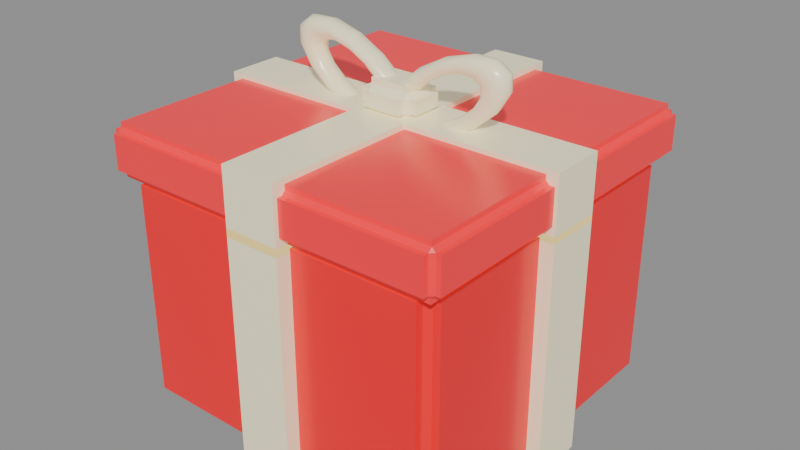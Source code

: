 # Source: item_box.blend  (saved by Blender 5.2.44; exported with 4.5.12 LTS)
import bpy
from mathutils import Matrix  # noqa: F401  (used for matrix-valued properties, if any)

bpy.ops.wm.read_factory_settings(use_empty=True)
scene = bpy.context.scene
scene.name = 'Scene'

# ---- materials (node trees are filled in below, after node groups)
mat_wrap = bpy.data.materials.new('Wrap')
mat_wrap.diffuse_color = (0.9, 0.005, 0.015, 1.0)
mat_ribbon = bpy.data.materials.new('Ribbon')
mat_ribbon.diffuse_color = (0.98, 0.9, 0.6, 1.0)
mat_lid = bpy.data.materials.new('Lid')
mat_lid.diffuse_color = (0.98, 0.02, 0.035, 1.0)

# ---- material node trees
mat_wrap.use_nodes = True; mat_wrap.node_tree.nodes.clear()
_N = mat_wrap.node_tree.nodes; _L = mat_wrap.node_tree.links
n0 = _N.new('ShaderNodeBsdfPrincipled'); n0.name = 'Principled BSDF'; n0.location = (-200, 100)
n0.inputs[0].default_value = (0.9, 0.005, 0.015, 1.0)
n0.inputs[2].default_value = 0.25
n0.inputs[10].default_value = 0.005
n0.inputs[27].default_value = (0.9, 0.005, 0.015, 1.0)
n0.inputs[28].default_value = 0.2
n1 = _N.new('ShaderNodeOutputMaterial'); n1.name = 'Material Output'; n1.location = (200, 100)
_L.new(n0.outputs[0], n1.inputs[0])
n1.is_active_output = True
mat_ribbon.use_nodes = True; mat_ribbon.node_tree.nodes.clear()
_N = mat_ribbon.node_tree.nodes; _L = mat_ribbon.node_tree.links
n0 = _N.new('ShaderNodeBsdfPrincipled'); n0.name = 'Principled BSDF'; n0.location = (-200, 100)
n0.inputs[0].default_value = (0.98, 0.9, 0.6, 1.0)
n0.inputs[2].default_value = 0.25
n0.inputs[10].default_value = 0.005
n0.inputs[27].default_value = (0.98, 0.9, 0.6, 1.0)
n0.inputs[28].default_value = 0.2
n1 = _N.new('ShaderNodeOutputMaterial'); n1.name = 'Material Output'; n1.location = (200, 100)
_L.new(n0.outputs[0], n1.inputs[0])
n1.is_active_output = True
mat_lid.use_nodes = True; mat_lid.node_tree.nodes.clear()
_N = mat_lid.node_tree.nodes; _L = mat_lid.node_tree.links
n0 = _N.new('ShaderNodeBsdfPrincipled'); n0.name = 'Principled BSDF'; n0.location = (-200, 100)
n0.inputs[0].default_value = (0.98, 0.02, 0.035, 1.0)
n0.inputs[2].default_value = 0.25
n0.inputs[10].default_value = 0.005
n0.inputs[27].default_value = (0.98, 0.02, 0.035, 1.0)
n0.inputs[28].default_value = 0.25
n1 = _N.new('ShaderNodeOutputMaterial'); n1.name = 'Material Output'; n1.location = (200, 100)
_L.new(n0.outputs[0], n1.inputs[0])
n1.is_active_output = True

# ---- meshes
me_base = bpy.data.meshes.new('Base')
me_base.from_pydata([(-0.72, -0.72, -0.72), (-0.72, -0.78, -0.66), (-0.78, -0.72, -0.66), (-0.72, -0.72, -0.6849), (-0.72, -0.7449, -0.66), (-0.7449, -0.72, -0.66), (-0.72, -0.78, 0.34), (-0.72, -0.72, 0.4), (-0.78, -0.72, 0.34), (-0.72, -0.7449, 0.34), (-0.72, -0.72, 0.3649), (-0.7449, -0.72, 0.34), (-0.72, 0.72, -0.72), (-0.78, 0.72, -0.66), (-0.72, 0.78, -0.66), (-0.72, 0.72, -0.6849), (-0.7449, 0.72, -0.66), (-0.72, 0.7449, -0.66), (-0.72, 0.72, 0.4), (-0.72, 0.78, 0.34), (-0.78, 0.72, 0.34), (-0.72, 0.72, 0.3649), (-0.72, 0.7449, 0.34), (-0.7449, 0.72, 0.34), (0.72, -0.72, -0.72), (0.78, -0.72, -0.66), (0.72, -0.78, -0.66), (0.72, -0.72, -0.6849), (0.7449, -0.72, -0.66), (0.72, -0.7449, -0.66), (0.72, -0.72, 0.4), (0.72, -0.78, 0.34), (0.78, -0.72, 0.34), (0.72, -0.72, 0.3649), (0.72, -0.7449, 0.34), (0.7449, -0.72, 0.34), (0.72, 0.72, -0.72), (0.72, 0.78, -0.66), (0.78, 0.72, -0.66), (0.72, 0.72, -0.6849), (0.72, 0.7449, -0.66), (0.7449, 0.72, -0.66), (0.72, 0.72, 0.4), (0.78, 0.72, 0.34), (0.72, 0.78, 0.34), (0.72, 0.72, 0.3649), (0.7449, 0.72, 0.34), (0.72, 0.7449, 0.34), (-0.845, -0.13, -0.75), (-0.845, -0.13, 0.36), (-0.845, 0.13, -0.75), (-0.845, 0.13, 0.36), (0.845, -0.13, -0.75), (0.845, -0.13, 0.36), (0.845, 0.13, -0.75), (0.845, 0.13, 0.36), (0.13, -0.849, -0.754), (0.13, -0.849, 0.364), (-0.13, -0.849, -0.754), (-0.13, -0.849, 0.364), (0.13, 0.849, -0.754), (0.13, 0.849, 0.364), (-0.13, 0.849, -0.754), (-0.13, 0.849, 0.364)], [], [(3, 4, 5), (9, 10, 11), (15, 16, 17), (21, 22, 23), (27, 28, 29), (33, 34, 35), (39, 40, 41), (45, 46, 47), (12, 0, 3, 15), (15, 3, 5, 16), (16, 5, 2, 13), (1, 6, 9, 4), (4, 9, 11, 5), (5, 11, 8, 2), (7, 18, 21, 10), (10, 21, 23, 11), (11, 23, 20, 8), (19, 14, 17, 22), (22, 17, 16, 23), (23, 16, 13, 20), (36, 12, 15, 39), (39, 15, 17, 40), (40, 17, 14, 37), (18, 42, 45, 21), (21, 45, 47, 22), (22, 47, 44, 19), (43, 38, 41, 46), (46, 41, 40, 47), (47, 40, 37, 44), (24, 36, 39, 27), (27, 39, 41, 28), (28, 41, 38, 25), (42, 30, 33, 45), (45, 33, 35, 46), (46, 35, 32, 43), (31, 26, 29, 34), (34, 29, 28, 35), (35, 28, 25, 32), (0, 24, 27, 3), (3, 27, 29, 4), (4, 29, 26, 1), (30, 7, 10, 33), (33, 10, 9, 34), (34, 9, 6, 31), (12, 36, 24, 0), (2, 8, 20, 13), (26, 31, 6, 1), (42, 18, 7, 30), (14, 19, 44, 37), (38, 43, 32, 25), (48, 49, 51, 50), (50, 51, 55, 54), (54, 55, 53, 52), (52, 53, 49, 48), (50, 54, 52, 48), (55, 51, 49, 53), (56, 57, 59, 58), (58, 59, 63, 62), (62, 63, 61, 60), (60, 61, 57, 56), (58, 62, 60, 56), (63, 59, 57, 61)])
me_base.polygons.foreach_set('material_index', [0, 0, 0, 0, 0, 0, 0, 0, 0, 0, 0, 0, 0, 0, 0, 0, 0, 0, 0, 0, 0, 0, 0, 0, 0, 0, 0, 0, 0, 0, 0, 0, 0, 0, 0, 0, 0, 0, 0, 0, 0, 0, 0, 0, 0, 0, 0, 0, 0, 0, 1, 1, 1, 1, 1, 1, 1, 1, 1, 1, 1, 1])
me_base.materials.append(mat_wrap)
me_base.materials.append(mat_ribbon)
me_base.update()
me_lid = bpy.data.meshes.new('Lid')
me_lid.from_pydata([(-0.79, -0.79, -0.12), (-0.79, -0.83, -0.08), (-0.83, -0.79, -0.08), (-0.79, -0.79, -0.09657), (-0.79, -0.8066, -0.08), (-0.8066, -0.79, -0.08), (-0.79, -0.83, 0.08), (-0.79, -0.79, 0.12), (-0.83, -0.79, 0.08), (-0.79, -0.8066, 0.08), (-0.79, -0.79, 0.09657), (-0.8066, -0.79, 0.08), (-0.79, 0.79, -0.12), (-0.83, 0.79, -0.08), (-0.79, 0.83, -0.08), (-0.79, 0.79, -0.09657), (-0.8066, 0.79, -0.08), (-0.79, 0.8066, -0.08), (-0.79, 0.79, 0.12), (-0.79, 0.83, 0.08), (-0.83, 0.79, 0.08), (-0.79, 0.79, 0.09657), (-0.79, 0.8066, 0.08), (-0.8066, 0.79, 0.08), (0.79, -0.79, -0.12), (0.83, -0.79, -0.08), (0.79, -0.83, -0.08), (0.79, -0.79, -0.09657), (0.8066, -0.79, -0.08), (0.79, -0.8066, -0.08), (0.79, -0.79, 0.12), (0.79, -0.83, 0.08), (0.83, -0.79, 0.08), (0.79, -0.79, 0.09657), (0.79, -0.8066, 0.08), (0.8066, -0.79, 0.08), (0.79, 0.79, -0.12), (0.79, 0.83, -0.08), (0.83, 0.79, -0.08), (0.79, 0.79, -0.09657), (0.79, 0.8066, -0.08), (0.8066, 0.79, -0.08), (0.79, 0.79, 0.12), (0.83, 0.79, 0.08), (0.79, 0.83, 0.08), (0.79, 0.79, 0.09657), (0.8066, 0.79, 0.08), (0.79, 0.8066, 0.08), (-0.845, -0.13, -0.15), (-0.845, -0.13, 0.14), (-0.845, 0.13, -0.15), (-0.845, 0.13, 0.14), (0.845, -0.13, -0.15), (0.845, -0.13, 0.14), (0.845, 0.13, -0.15), (0.845, 0.13, 0.14), (0.13, -0.849, -0.154), (0.13, -0.849, 0.144), (-0.13, -0.849, -0.154), (-0.13, -0.849, 0.144), (0.13, 0.849, -0.154), (0.13, 0.849, 0.144), (-0.13, 0.849, -0.154), (-0.13, 0.849, 0.144), (-0.09, -0.07, 0.11), (-0.09, -0.12, 0.16), (-0.14, -0.07, 0.16), (-0.09, -0.07, 0.1393), (-0.09, -0.09071, 0.16), (-0.1107, -0.07, 0.16), (-0.09, -0.12, 0.22), (-0.09, -0.07, 0.27), (-0.14, -0.07, 0.22), (-0.09, -0.09071, 0.22), (-0.09, -0.07, 0.2407), (-0.1107, -0.07, 0.22), (-0.09, 0.07, 0.11), (-0.14, 0.07, 0.16), (-0.09, 0.12, 0.16), (-0.09, 0.07, 0.1393), (-0.1107, 0.07, 0.16), (-0.09, 0.09071, 0.16), (-0.09, 0.07, 0.27), (-0.09, 0.12, 0.22), (-0.14, 0.07, 0.22), (-0.09, 0.07, 0.2407), (-0.09, 0.09071, 0.22), (-0.1107, 0.07, 0.22), (0.09, -0.07, 0.11), (0.14, -0.07, 0.16), (0.09, -0.12, 0.16), (0.09, -0.07, 0.1393), (0.1107, -0.07, 0.16), (0.09, -0.09071, 0.16), (0.09, -0.07, 0.27), (0.09, -0.12, 0.22), (0.14, -0.07, 0.22), (0.09, -0.07, 0.2407), (0.09, -0.09071, 0.22), (0.1107, -0.07, 0.22), (0.09, 0.07, 0.11), (0.09, 0.12, 0.16), (0.14, 0.07, 0.16), (0.09, 0.07, 0.1393), (0.09, 0.09071, 0.16), (0.1107, 0.07, 0.16), (0.09, 0.07, 0.27), (0.14, 0.07, 0.22), (0.09, 0.12, 0.22), (0.09, 0.07, 0.2407), (0.1107, 0.07, 0.22), (0.09, 0.09071, 0.22), (0.5309, 0.0, 0.3989), (0.2332, -6.52e-09, 0.4063), (0.1038, -6.52e-09, 0.3355), (0.2468, 6.52e-09, 0.07373), (0.3762, 6.52e-09, 0.1445), (0.5189, -0.03233, 0.3924), (0.4608, -0.03233, 0.4332), (0.3589, -0.03233, 0.4357), (0.2335, -0.03233, 0.3994), (0.1094, -0.03233, 0.3316), (0.0111, -0.03233, 0.2456), (-0.04183, -0.03233, 0.1586), (-0.03893, -0.03233, 0.08762), (0.0192, -0.03233, 0.04685), (0.1211, -0.03233, 0.04434), (0.2465, -0.03233, 0.08058), (0.3706, -0.03233, 0.1484), (0.4689, -0.03233, 0.2344), (0.5218, -0.03233, 0.3214), (0.4876, -0.05231, 0.3752), (0.436, -0.05231, 0.4114), (0.3456, -0.05231, 0.4137), (0.2342, -0.05231, 0.3815), (0.1241, -0.05231, 0.3213), (0.03685, -0.05231, 0.245), (-0.01013, -0.05231, 0.1677), (-0.007561, -0.05231, 0.1048), (0.04404, -0.05231, 0.06857), (0.1344, -0.05231, 0.06635), (0.2458, -0.05231, 0.09851), (0.3559, -0.05231, 0.1587), (0.4432, -0.05231, 0.235), (0.4901, -0.05231, 0.3123), (0.4488, -0.05231, 0.3541), (0.4053, -0.05231, 0.3846), (0.329, -0.05231, 0.3865), (0.2351, -0.05231, 0.3593), (0.1422, -0.05231, 0.3086), (0.06867, -0.05231, 0.2442), (0.02905, -0.05231, 0.179), (0.03122, -0.05231, 0.1259), (0.07473, -0.05231, 0.09543), (0.151, -0.05231, 0.09355), (0.2449, -0.05231, 0.1207), (0.3378, -0.05231, 0.1714), (0.4113, -0.05231, 0.2358), (0.4509, -0.05231, 0.301), (0.4174, -0.03233, 0.3369), (0.3804, -0.03233, 0.3628), (0.3156, -0.03233, 0.3644), (0.2359, -0.03233, 0.3414), (0.1569, -0.03233, 0.2983), (0.09442, -0.03233, 0.2436), (0.06075, -0.03233, 0.1882), (0.06259, -0.03233, 0.1431), (0.09957, -0.03233, 0.1172), (0.1644, -0.03233, 0.1156), (0.2441, -0.03233, 0.1386), (0.3231, -0.03233, 0.1817), (0.3856, -0.03233, 0.2364), (0.4192, -0.03233, 0.2918), (0.4054, -6.736e-18, 0.3304), (0.3709, -1.65e-09, 0.3545), (0.3105, -2.973e-09, 0.356), (0.2361, -3.708e-09, 0.3345), (0.1625, -3.708e-09, 0.2943), (0.1042, -2.973e-09, 0.2433), (0.07286, -1.65e-09, 0.1917), (0.07458, -6.736e-18, 0.1496), (0.1091, 1.65e-09, 0.1255), (0.1695, 2.973e-09, 0.124), (0.2439, 3.708e-09, 0.1455), (0.3175, 3.708e-09, 0.1857), (0.3758, 2.973e-09, 0.2367), (0.4071, 1.65e-09, 0.2883), (0.4174, 0.03233, 0.3369), (0.3804, 0.03233, 0.3628), (0.3156, 0.03233, 0.3644), (0.2359, 0.03233, 0.3414), (0.1569, 0.03233, 0.2983), (0.09442, 0.03233, 0.2436), (0.06075, 0.03233, 0.1882), (0.06259, 0.03233, 0.1431), (0.09957, 0.03233, 0.1172), (0.1644, 0.03233, 0.1156), (0.2441, 0.03233, 0.1386), (0.3231, 0.03233, 0.1817), (0.3856, 0.03233, 0.2364), (0.4192, 0.03233, 0.2918), (0.4488, 0.05231, 0.3541), (0.4053, 0.05231, 0.3846), (0.329, 0.05231, 0.3865), (0.2351, 0.05231, 0.3593), (0.1422, 0.05231, 0.3086), (0.06867, 0.05231, 0.2442), (0.02905, 0.05231, 0.179), (0.03122, 0.05231, 0.1259), (0.07473, 0.05231, 0.09543), (0.151, 0.05231, 0.09355), (0.2449, 0.05231, 0.1207), (0.3378, 0.05231, 0.1714), (0.4113, 0.05231, 0.2358), (0.4509, 0.05231, 0.301), (0.4876, 0.05231, 0.3752), (0.436, 0.05231, 0.4114), (0.3456, 0.05231, 0.4137), (0.2342, 0.05231, 0.3815), (0.1241, 0.05231, 0.3213), (0.03685, 0.05231, 0.245), (-0.01013, 0.05231, 0.1677), (-0.007561, 0.05231, 0.1048), (0.04404, 0.05231, 0.06857), (0.1344, 0.05231, 0.06635), (0.2458, 0.05231, 0.09851), (0.3559, 0.05231, 0.1587), (0.4432, 0.05231, 0.235), (0.4901, 0.05231, 0.3123), (0.5189, 0.03233, 0.3924), (0.4608, 0.03233, 0.4332), (0.3589, 0.03233, 0.4357), (0.2335, 0.03233, 0.3994), (0.1094, 0.03233, 0.3316), (0.0111, 0.03233, 0.2456), (-0.04183, 0.03233, 0.1586), (-0.03893, 0.03233, 0.08762), (0.0192, 0.03233, 0.04685), (0.1211, 0.03233, 0.04434), (0.2465, 0.03233, 0.08058), (0.3706, 0.03233, 0.1484), (0.4689, 0.03233, 0.2344), (0.5218, 0.03233, 0.3214), (0.4703, -2.902e-09, 0.4414), (0.364, -5.229e-09, 0.4441), (0.001266, -5.229e-09, 0.2459), (-0.05393, -2.902e-09, 0.1551), (-0.05092, 1.347e-17, 0.08107), (0.009718, 2.902e-09, 0.03855), (0.116, 5.229e-09, 0.03593), (0.4787, 5.229e-09, 0.2341), (0.5339, 2.902e-09, 0.3249), (0.05092, 0.0, 0.08107), (-0.1038, -6.52e-09, 0.3355), (-0.2332, -6.52e-09, 0.4063), (-0.3762, 6.52e-09, 0.1445), (-0.2468, 6.52e-09, 0.07373), (0.03893, -0.03233, 0.08762), (0.04183, -0.03233, 0.1586), (-0.0111, -0.03233, 0.2456), (-0.1094, -0.03233, 0.3316), (-0.2335, -0.03233, 0.3994), (-0.3589, -0.03233, 0.4357), (-0.4608, -0.03233, 0.4332), (-0.5189, -0.03233, 0.3924), (-0.5218, -0.03233, 0.3214), (-0.4689, -0.03233, 0.2344), (-0.3706, -0.03233, 0.1484), (-0.2465, -0.03233, 0.08058), (-0.1211, -0.03233, 0.04434), (-0.0192, -0.03233, 0.04685), (0.007561, -0.05231, 0.1048), (0.01013, -0.05231, 0.1677), (-0.03685, -0.05231, 0.245), (-0.1241, -0.05231, 0.3213), (-0.2342, -0.05231, 0.3815), (-0.3456, -0.05231, 0.4137), (-0.436, -0.05231, 0.4114), (-0.4876, -0.05231, 0.3752), (-0.4901, -0.05231, 0.3123), (-0.4432, -0.05231, 0.235), (-0.3559, -0.05231, 0.1587), (-0.2458, -0.05231, 0.09851), (-0.1344, -0.05231, 0.06635), (-0.04404, -0.05231, 0.06857), (-0.03122, -0.05231, 0.1259), (-0.02905, -0.05231, 0.179), (-0.06867, -0.05231, 0.2442), (-0.1422, -0.05231, 0.3086), (-0.2351, -0.05231, 0.3593), (-0.329, -0.05231, 0.3865), (-0.4053, -0.05231, 0.3846), (-0.4488, -0.05231, 0.3541), (-0.4509, -0.05231, 0.301), (-0.4113, -0.05231, 0.2358), (-0.3378, -0.05231, 0.1714), (-0.2449, -0.05231, 0.1207), (-0.151, -0.05231, 0.09355), (-0.07473, -0.05231, 0.09543), (-0.06259, -0.03233, 0.1431), (-0.06075, -0.03233, 0.1882), (-0.09442, -0.03233, 0.2436), (-0.1569, -0.03233, 0.2983), (-0.2359, -0.03233, 0.3414), (-0.3156, -0.03233, 0.3644), (-0.3804, -0.03233, 0.3628), (-0.4174, -0.03233, 0.3369), (-0.4192, -0.03233, 0.2918), (-0.3856, -0.03233, 0.2364), (-0.3231, -0.03233, 0.1817), (-0.2441, -0.03233, 0.1386), (-0.1644, -0.03233, 0.1156), (-0.09957, -0.03233, 0.1172), (-0.07458, -6.736e-18, 0.1496), (-0.07286, -1.65e-09, 0.1917), (-0.1042, -2.973e-09, 0.2433), (-0.1625, -3.708e-09, 0.2943), (-0.2361, -3.708e-09, 0.3345), (-0.3105, -2.973e-09, 0.356), (-0.3709, -1.65e-09, 0.3545), (-0.4054, -6.736e-18, 0.3304), (-0.4071, 1.65e-09, 0.2883), (-0.3758, 2.973e-09, 0.2367), (-0.3175, 3.708e-09, 0.1857), (-0.2439, 3.708e-09, 0.1455), (-0.1695, 2.973e-09, 0.124), (-0.1091, 1.65e-09, 0.1255), (-0.06259, 0.03233, 0.1431), (-0.06075, 0.03233, 0.1882), (-0.09442, 0.03233, 0.2436), (-0.1569, 0.03233, 0.2983), (-0.2359, 0.03233, 0.3414), (-0.3156, 0.03233, 0.3644), (-0.3804, 0.03233, 0.3628), (-0.4174, 0.03233, 0.3369), (-0.4192, 0.03233, 0.2918), (-0.3856, 0.03233, 0.2364), (-0.3231, 0.03233, 0.1817), (-0.2441, 0.03233, 0.1386), (-0.1644, 0.03233, 0.1156), (-0.09957, 0.03233, 0.1172), (-0.03122, 0.05231, 0.1259), (-0.02905, 0.05231, 0.179), (-0.06867, 0.05231, 0.2442), (-0.1422, 0.05231, 0.3086), (-0.2351, 0.05231, 0.3593), (-0.329, 0.05231, 0.3865), (-0.4053, 0.05231, 0.3846), (-0.4488, 0.05231, 0.3541), (-0.4509, 0.05231, 0.301), (-0.4113, 0.05231, 0.2358), (-0.3378, 0.05231, 0.1714), (-0.2449, 0.05231, 0.1207), (-0.151, 0.05231, 0.09355), (-0.07473, 0.05231, 0.09543), (0.007561, 0.05231, 0.1048), (0.01013, 0.05231, 0.1677), (-0.03685, 0.05231, 0.245), (-0.1241, 0.05231, 0.3213), (-0.2342, 0.05231, 0.3815), (-0.3456, 0.05231, 0.4137), (-0.436, 0.05231, 0.4114), (-0.4876, 0.05231, 0.3752), (-0.4901, 0.05231, 0.3123), (-0.4432, 0.05231, 0.235), (-0.3559, 0.05231, 0.1587), (-0.2458, 0.05231, 0.09851), (-0.1344, 0.05231, 0.06635), (-0.04404, 0.05231, 0.06857), (0.03893, 0.03233, 0.08762), (0.04183, 0.03233, 0.1586), (-0.0111, 0.03233, 0.2456), (-0.1094, 0.03233, 0.3316), (-0.2335, 0.03233, 0.3994), (-0.3589, 0.03233, 0.4357), (-0.4608, 0.03233, 0.4332), (-0.5189, 0.03233, 0.3924), (-0.5218, 0.03233, 0.3214), (-0.4689, 0.03233, 0.2344), (-0.3706, 0.03233, 0.1484), (-0.2465, 0.03233, 0.08058), (-0.1211, 0.03233, 0.04434), (-0.0192, 0.03233, 0.04685), (0.05393, -2.902e-09, 0.1551), (-0.001266, -5.229e-09, 0.2459), (-0.364, -5.229e-09, 0.4441), (-0.4703, -2.902e-09, 0.4414), (-0.5309, 1.347e-17, 0.3989), (-0.5339, 2.902e-09, 0.3249), (-0.4787, 5.229e-09, 0.2341), (-0.116, 5.229e-09, 0.03593), (-0.009718, 2.902e-09, 0.03855)], [], [(3, 4, 5), (9, 10, 11), (15, 16, 17), (21, 22, 23), (27, 28, 29), (33, 34, 35), (39, 40, 41), (45, 46, 47), (12, 0, 3, 15), (15, 3, 5, 16), (16, 5, 2, 13), (1, 6, 9, 4), (4, 9, 11, 5), (5, 11, 8, 2), (7, 18, 21, 10), (10, 21, 23, 11), (11, 23, 20, 8), (19, 14, 17, 22), (22, 17, 16, 23), (23, 16, 13, 20), (36, 12, 15, 39), (39, 15, 17, 40), (40, 17, 14, 37), (18, 42, 45, 21), (21, 45, 47, 22), (22, 47, 44, 19), (43, 38, 41, 46), (46, 41, 40, 47), (47, 40, 37, 44), (24, 36, 39, 27), (27, 39, 41, 28), (28, 41, 38, 25), (42, 30, 33, 45), (45, 33, 35, 46), (46, 35, 32, 43), (31, 26, 29, 34), (34, 29, 28, 35), (35, 28, 25, 32), (0, 24, 27, 3), (3, 27, 29, 4), (4, 29, 26, 1), (30, 7, 10, 33), (33, 10, 9, 34), (34, 9, 6, 31), (12, 36, 24, 0), (2, 8, 20, 13), (26, 31, 6, 1), (42, 18, 7, 30), (14, 19, 44, 37), (38, 43, 32, 25), (48, 49, 51, 50), (50, 51, 55, 54), (54, 55, 53, 52), (52, 53, 49, 48), (50, 54, 52, 48), (55, 51, 49, 53), (56, 57, 59, 58), (58, 59, 63, 62), (62, 63, 61, 60), (60, 61, 57, 56), (58, 62, 60, 56), (63, 59, 57, 61), (67, 68, 69), (73, 74, 75), (79, 80, 81), (85, 86, 87), (91, 92, 93), (97, 98, 99), (103, 104, 105), (109, 110, 111), (76, 64, 67, 79), (79, 67, 69, 80), (80, 69, 66, 77), (65, 70, 73, 68), (68, 73, 75, 69), (69, 75, 72, 66), (71, 82, 85, 74), (74, 85, 87, 75), (75, 87, 84, 72), (83, 78, 81, 86), (86, 81, 80, 87), (87, 80, 77, 84), (100, 76, 79, 103), (103, 79, 81, 104), (104, 81, 78, 101), (82, 106, 109, 85), (85, 109, 111, 86), (86, 111, 108, 83), (107, 102, 105, 110), (110, 105, 104, 111), (111, 104, 101, 108), (88, 100, 103, 91), (91, 103, 105, 92), (92, 105, 102, 89), (106, 94, 97, 109), (109, 97, 99, 110), (110, 99, 96, 107), (95, 90, 93, 98), (98, 93, 92, 99), (99, 92, 89, 96), (64, 88, 91, 67), (67, 91, 93, 68), (68, 93, 90, 65), (94, 71, 74, 97), (97, 74, 73, 98), (98, 73, 70, 95), (76, 100, 88, 64), (66, 72, 84, 77), (90, 95, 70, 65), (106, 82, 71, 94), (78, 83, 108, 101), (102, 107, 96, 89), (112, 243, 118, 117), (243, 244, 119, 118), (244, 113, 120, 119), (113, 114, 121, 120), (114, 245, 122, 121), (245, 246, 123, 122), (246, 247, 124, 123), (247, 248, 125, 124), (248, 249, 126, 125), (249, 115, 127, 126), (115, 116, 128, 127), (116, 250, 129, 128), (250, 251, 130, 129), (251, 112, 117, 130), (117, 118, 132, 131), (118, 119, 133, 132), (119, 120, 134, 133), (120, 121, 135, 134), (121, 122, 136, 135), (122, 123, 137, 136), (123, 124, 138, 137), (124, 125, 139, 138), (125, 126, 140, 139), (126, 127, 141, 140), (127, 128, 142, 141), (128, 129, 143, 142), (129, 130, 144, 143), (130, 117, 131, 144), (131, 132, 146, 145), (132, 133, 147, 146), (133, 134, 148, 147), (134, 135, 149, 148), (135, 136, 150, 149), (136, 137, 151, 150), (137, 138, 152, 151), (138, 139, 153, 152), (139, 140, 154, 153), (140, 141, 155, 154), (141, 142, 156, 155), (142, 143, 157, 156), (143, 144, 158, 157), (144, 131, 145, 158), (145, 146, 160, 159), (146, 147, 161, 160), (147, 148, 162, 161), (148, 149, 163, 162), (149, 150, 164, 163), (150, 151, 165, 164), (151, 152, 166, 165), (152, 153, 167, 166), (153, 154, 168, 167), (154, 155, 169, 168), (155, 156, 170, 169), (156, 157, 171, 170), (157, 158, 172, 171), (158, 145, 159, 172), (159, 160, 174, 173), (160, 161, 175, 174), (161, 162, 176, 175), (162, 163, 177, 176), (163, 164, 178, 177), (164, 165, 179, 178), (165, 166, 180, 179), (166, 167, 181, 180), (167, 168, 182, 181), (168, 169, 183, 182), (169, 170, 184, 183), (170, 171, 185, 184), (171, 172, 186, 185), (172, 159, 173, 186), (173, 174, 188, 187), (174, 175, 189, 188), (175, 176, 190, 189), (176, 177, 191, 190), (177, 178, 192, 191), (178, 179, 193, 192), (179, 180, 194, 193), (180, 181, 195, 194), (181, 182, 196, 195), (182, 183, 197, 196), (183, 184, 198, 197), (184, 185, 199, 198), (185, 186, 200, 199), (186, 173, 187, 200), (187, 188, 202, 201), (188, 189, 203, 202), (189, 190, 204, 203), (190, 191, 205, 204), (191, 192, 206, 205), (192, 193, 207, 206), (193, 194, 208, 207), (194, 195, 209, 208), (195, 196, 210, 209), (196, 197, 211, 210), (197, 198, 212, 211), (198, 199, 213, 212), (199, 200, 214, 213), (200, 187, 201, 214), (201, 202, 216, 215), (202, 203, 217, 216), (203, 204, 218, 217), (204, 205, 219, 218), (205, 206, 220, 219), (206, 207, 221, 220), (207, 208, 222, 221), (208, 209, 223, 222), (209, 210, 224, 223), (210, 211, 225, 224), (211, 212, 226, 225), (212, 213, 227, 226), (213, 214, 228, 227), (214, 201, 215, 228), (215, 216, 230, 229), (216, 217, 231, 230), (217, 218, 232, 231), (218, 219, 233, 232), (219, 220, 234, 233), (220, 221, 235, 234), (221, 222, 236, 235), (222, 223, 237, 236), (223, 224, 238, 237), (224, 225, 239, 238), (225, 226, 240, 239), (226, 227, 241, 240), (227, 228, 242, 241), (228, 215, 229, 242), (229, 230, 243, 112), (230, 231, 244, 243), (231, 232, 113, 244), (232, 233, 114, 113), (233, 234, 245, 114), (234, 235, 246, 245), (235, 236, 247, 246), (236, 237, 248, 247), (237, 238, 249, 248), (238, 239, 115, 249), (239, 240, 116, 115), (240, 241, 250, 116), (241, 242, 251, 250), (242, 229, 112, 251), (252, 383, 258, 257), (383, 384, 259, 258), (384, 253, 260, 259), (253, 254, 261, 260), (254, 385, 262, 261), (385, 386, 263, 262), (386, 387, 264, 263), (387, 388, 265, 264), (388, 389, 266, 265), (389, 255, 267, 266), (255, 256, 268, 267), (256, 390, 269, 268), (390, 391, 270, 269), (391, 252, 257, 270), (257, 258, 272, 271), (258, 259, 273, 272), (259, 260, 274, 273), (260, 261, 275, 274), (261, 262, 276, 275), (262, 263, 277, 276), (263, 264, 278, 277), (264, 265, 279, 278), (265, 266, 280, 279), (266, 267, 281, 280), (267, 268, 282, 281), (268, 269, 283, 282), (269, 270, 284, 283), (270, 257, 271, 284), (271, 272, 286, 285), (272, 273, 287, 286), (273, 274, 288, 287), (274, 275, 289, 288), (275, 276, 290, 289), (276, 277, 291, 290), (277, 278, 292, 291), (278, 279, 293, 292), (279, 280, 294, 293), (280, 281, 295, 294), (281, 282, 296, 295), (282, 283, 297, 296), (283, 284, 298, 297), (284, 271, 285, 298), (285, 286, 300, 299), (286, 287, 301, 300), (287, 288, 302, 301), (288, 289, 303, 302), (289, 290, 304, 303), (290, 291, 305, 304), (291, 292, 306, 305), (292, 293, 307, 306), (293, 294, 308, 307), (294, 295, 309, 308), (295, 296, 310, 309), (296, 297, 311, 310), (297, 298, 312, 311), (298, 285, 299, 312), (299, 300, 314, 313), (300, 301, 315, 314), (301, 302, 316, 315), (302, 303, 317, 316), (303, 304, 318, 317), (304, 305, 319, 318), (305, 306, 320, 319), (306, 307, 321, 320), (307, 308, 322, 321), (308, 309, 323, 322), (309, 310, 324, 323), (310, 311, 325, 324), (311, 312, 326, 325), (312, 299, 313, 326), (313, 314, 328, 327), (314, 315, 329, 328), (315, 316, 330, 329), (316, 317, 331, 330), (317, 318, 332, 331), (318, 319, 333, 332), (319, 320, 334, 333), (320, 321, 335, 334), (321, 322, 336, 335), (322, 323, 337, 336), (323, 324, 338, 337), (324, 325, 339, 338), (325, 326, 340, 339), (326, 313, 327, 340), (327, 328, 342, 341), (328, 329, 343, 342), (329, 330, 344, 343), (330, 331, 345, 344), (331, 332, 346, 345), (332, 333, 347, 346), (333, 334, 348, 347), (334, 335, 349, 348), (335, 336, 350, 349), (336, 337, 351, 350), (337, 338, 352, 351), (338, 339, 353, 352), (339, 340, 354, 353), (340, 327, 341, 354), (341, 342, 356, 355), (342, 343, 357, 356), (343, 344, 358, 357), (344, 345, 359, 358), (345, 346, 360, 359), (346, 347, 361, 360), (347, 348, 362, 361), (348, 349, 363, 362), (349, 350, 364, 363), (350, 351, 365, 364), (351, 352, 366, 365), (352, 353, 367, 366), (353, 354, 368, 367), (354, 341, 355, 368), (355, 356, 370, 369), (356, 357, 371, 370), (357, 358, 372, 371), (358, 359, 373, 372), (359, 360, 374, 373), (360, 361, 375, 374), (361, 362, 376, 375), (362, 363, 377, 376), (363, 364, 378, 377), (364, 365, 379, 378), (365, 366, 380, 379), (366, 367, 381, 380), (367, 368, 382, 381), (368, 355, 369, 382), (369, 370, 383, 252), (370, 371, 384, 383), (371, 372, 253, 384), (372, 373, 254, 253), (373, 374, 385, 254), (374, 375, 386, 385), (375, 376, 387, 386), (376, 377, 388, 387), (377, 378, 389, 388), (378, 379, 255, 389), (379, 380, 256, 255), (380, 381, 390, 256), (381, 382, 391, 390), (382, 369, 252, 391)])
me_lid.polygons.foreach_set('use_smooth', [0, 0, 0, 0, 0, 0, 0, 0, 0, 0, 0, 0, 0, 0, 0, 0, 0, 0, 0, 0, 0, 0, 0, 0, 0, 0, 0, 0, 0, 0, 0, 0, 0, 0, 0, 0, 0, 0, 0, 0, 0, 0, 0, 0, 0, 0, 0, 0, 0, 0, 0, 0, 0, 0, 0, 0, 0, 0, 0, 0, 0, 0, 0, 0, 0, 0, 0, 0, 0, 0, 0, 0, 0, 0, 0, 0, 0, 0, 0, 0, 0, 0, 0, 0, 0, 0, 0, 0, 0, 0, 0, 0, 0, 0, 0, 0, 0, 0, 0, 0, 0, 0, 0, 0, 0, 0, 0, 0, 0, 0, 0, 0, 1, 1, 1, 1, 1, 1, 1, 1, 1, 1, 1, 1, 1, 1, 1, 1, 1, 1, 1, 1, 1, 1, 1, 1, 1, 1, 1, 1, 1, 1, 1, 1, 1, 1, 1, 1, 1, 1, 1, 1, 1, 1, 1, 1, 1, 1, 1, 1, 1, 1, 1, 1, 1, 1, 1, 1, 1, 1, 1, 1, 1, 1, 1, 1, 1, 1, 1, 1, 1, 1, 1, 1, 1, 1, 1, 1, 1, 1, 1, 1, 1, 1, 1, 1, 1, 1, 1, 1, 1, 1, 1, 1, 1, 1, 1, 1, 1, 1, 1, 1, 1, 1, 1, 1, 1, 1, 1, 1, 1, 1, 1, 1, 1, 1, 1, 1, 1, 1, 1, 1, 1, 1, 1, 1, 1, 1, 1, 1, 1, 1, 1, 1, 1, 1, 1, 1, 1, 1, 1, 1, 1, 1, 1, 1, 1, 1, 1, 1, 1, 1, 1, 1, 1, 1, 1, 1, 1, 1, 1, 1, 1, 1, 1, 1, 1, 1, 1, 1, 1, 1, 1, 1, 1, 1, 1, 1, 1, 1, 1, 1, 1, 1, 1, 1, 1, 1, 1, 1, 1, 1, 1, 1, 1, 1, 1, 1, 1, 1, 1, 1, 1, 1, 1, 1, 1, 1, 1, 1, 1, 1, 1, 1, 1, 1, 1, 1, 1, 1, 1, 1, 1, 1, 1, 1, 1, 1, 1, 1, 1, 1, 1, 1, 1, 1, 1, 1, 1, 1, 1, 1, 1, 1, 1, 1, 1, 1, 1, 1, 1, 1, 1, 1, 1, 1, 1, 1, 1, 1, 1, 1, 1, 1, 1, 1, 1, 1, 1, 1, 1, 1, 1, 1, 1, 1, 1, 1, 1, 1, 1, 1])
me_lid.polygons.foreach_set('material_index', [0, 0, 0, 0, 0, 0, 0, 0, 0, 0, 0, 0, 0, 0, 0, 0, 0, 0, 0, 0, 0, 0, 0, 0, 0, 0, 0, 0, 0, 0, 0, 0, 0, 0, 0, 0, 0, 0, 0, 0, 0, 0, 0, 0, 0, 0, 0, 0, 0, 0, 1, 1, 1, 1, 1, 1, 1, 1, 1, 1, 1, 1, 1, 1, 1, 1, 1, 1, 1, 1, 1, 1, 1, 1, 1, 1, 1, 1, 1, 1, 1, 1, 1, 1, 1, 1, 1, 1, 1, 1, 1, 1, 1, 1, 1, 1, 1, 1, 1, 1, 1, 1, 1, 1, 1, 1, 1, 1, 1, 1, 1, 1, 1, 1, 1, 1, 1, 1, 1, 1, 1, 1, 1, 1, 1, 1, 1, 1, 1, 1, 1, 1, 1, 1, 1, 1, 1, 1, 1, 1, 1, 1, 1, 1, 1, 1, 1, 1, 1, 1, 1, 1, 1, 1, 1, 1, 1, 1, 1, 1, 1, 1, 1, 1, 1, 1, 1, 1, 1, 1, 1, 1, 1, 1, 1, 1, 1, 1, 1, 1, 1, 1, 1, 1, 1, 1, 1, 1, 1, 1, 1, 1, 1, 1, 1, 1, 1, 1, 1, 1, 1, 1, 1, 1, 1, 1, 1, 1, 1, 1, 1, 1, 1, 1, 1, 1, 1, 1, 1, 1, 1, 1, 1, 1, 1, 1, 1, 1, 1, 1, 1, 1, 1, 1, 1, 1, 1, 1, 1, 1, 1, 1, 1, 1, 1, 1, 1, 1, 1, 1, 1, 1, 1, 1, 1, 1, 1, 1, 1, 1, 1, 1, 1, 1, 1, 1, 1, 1, 1, 1, 1, 1, 1, 1, 1, 1, 1, 1, 1, 1, 1, 1, 1, 1, 1, 1, 1, 1, 1, 1, 1, 1, 1, 1, 1, 1, 1, 1, 1, 1, 1, 1, 1, 1, 1, 1, 1, 1, 1, 1, 1, 1, 1, 1, 1, 1, 1, 1, 1, 1, 1, 1, 1, 1, 1, 1, 1, 1, 1, 1, 1, 1, 1, 1, 1, 1, 1, 1, 1, 1, 1, 1, 1, 1, 1, 1, 1, 1, 1, 1, 1, 1, 1, 1, 1, 1, 1, 1, 1, 1, 1, 1, 1, 1, 1, 1, 1, 1, 1, 1, 1, 1, 1, 1, 1, 1, 1, 1, 1, 1, 1, 1, 1, 1, 1, 1, 1, 1, 1, 1, 1, 1])
me_lid.materials.append(mat_lid)
me_lid.materials.append(mat_ribbon)
me_lid.update()

# ---- objects
ob_base = bpy.data.objects.new('Base', me_base)
ob_lid = bpy.data.objects.new('Lid', me_lid)

# ---- transforms, parenting, visibility, modifiers, constraints
ob_base.location = (0.0, 0.0, 0.0)
ob_lid.location = (0.0, 0.0, 0.48)

# ---- collection membership
scene.collection.objects.link(ob_base)
scene.collection.objects.link(ob_lid)

# ---- scene / render settings (as saved in the file)
scene.frame_start = 1; scene.frame_end = 250; scene.frame_set(1)
scene.render.engine = 'BLENDER_EEVEE_NEXT'
scene.render.bake_bias = 0.0
scene.render.bake_samples = 0
scene.render.compositor_device = 'GPU'
scene.eevee.use_volume_custom_range = False
scene.eevee.fast_gi_thickness_near = 0.1
scene.eevee.fast_gi_thickness_far = 0.0
scene.eevee.ray_tracing_options.screen_trace_thickness = 0.1
bpy.context.view_layer.update()

# ---- added for rendering (the .blend has no active camera and no usable light): camera, sun + grey world if the file has none
cam_auto = bpy.data.cameras.new('AutoCamera')
cam_auto.lens = 50.0
cam_auto.sensor_width = 36.0
cam_auto.clip_end = 1000.0
ob_auto_camera = bpy.data.objects.new('AutoCamera', cam_auto)
scene.collection.objects.link(ob_auto_camera)
ob_auto_camera.location = (2.70622, -3.24746, 2.25001)
ob_auto_camera.rotation_euler = (1.09748, -7.21219e-08, 0.694738)
scene.camera = ob_auto_camera
light_auto_sun = bpy.data.lights.new('AutoSun', 'SUN')
light_auto_sun.energy = 3.0
light_auto_sun.angle = 0.0523599
ob_auto_sun = bpy.data.objects.new('AutoSun', light_auto_sun)
scene.collection.objects.link(ob_auto_sun)
ob_auto_sun.rotation_euler = (0.872665, 0.174533, 0.523599)
if scene.world is None:
    world_auto = bpy.data.worlds.new('AutoWorld')
    world_auto.color = (0.3, 0.3, 0.3)
    scene.world = world_auto
bpy.context.view_layer.update()
